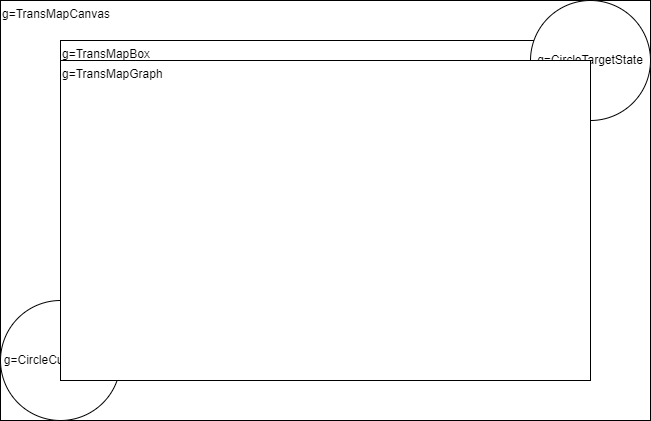

The diagram above was exported from draw.io. Its source (the exported page's mxGraphModel, read from the mxfile embedded in the PNG):
<mxGraphModel dx="1038" dy="659" grid="1" gridSize="10" guides="1" tooltips="1" connect="1" arrows="1" fold="1" page="1" pageScale="1" pageWidth="850" pageHeight="1100" math="0" shadow="0">
  <root>
    <mxCell id="0" />
    <mxCell id="1" parent="0" />
    <mxCell id="1EsCbHDfM9oKgXimRBWY-5" value="g=TransMapCanvas" style="rounded=0;whiteSpace=wrap;html=1;align=left;verticalAlign=top;" vertex="1" parent="1">
      <mxGeometry x="100" y="120" width="650" height="420" as="geometry" />
    </mxCell>
    <mxCell id="1EsCbHDfM9oKgXimRBWY-11" value="g=TransYears" style="rounded=0;whiteSpace=wrap;html=1;align=left;verticalAlign=top;" vertex="1" parent="1">
      <mxGeometry x="160" y="160" width="530" height="20" as="geometry" />
    </mxCell>
    <mxCell id="1EsCbHDfM9oKgXimRBWY-6" value="" style="rounded=1;whiteSpace=wrap;html=1;fillColor=none;" vertex="1" parent="1">
      <mxGeometry x="160" y="160" width="120" height="30" as="geometry" />
    </mxCell>
    <mxCell id="1EsCbHDfM9oKgXimRBWY-8" value="" style="rounded=1;whiteSpace=wrap;html=1;fillColor=none;" vertex="1" parent="1">
      <mxGeometry x="290" y="160" width="120" height="30" as="geometry" />
    </mxCell>
    <mxCell id="1EsCbHDfM9oKgXimRBWY-9" value="" style="rounded=1;whiteSpace=wrap;html=1;fillColor=none;" vertex="1" parent="1">
      <mxGeometry x="420" y="160" width="120" height="30" as="geometry" />
    </mxCell>
    <mxCell id="1EsCbHDfM9oKgXimRBWY-10" value="" style="rounded=1;whiteSpace=wrap;html=1;fillColor=none;" vertex="1" parent="1">
      <mxGeometry x="550" y="160" width="120" height="30" as="geometry" />
    </mxCell>
    <mxCell id="1EsCbHDfM9oKgXimRBWY-2" value="g=TransMapBox" style="rounded=0;whiteSpace=wrap;html=1;align=left;verticalAlign=top;fillColor=default;" vertex="1" parent="1">
      <mxGeometry x="160" y="160" width="530" height="340" as="geometry" />
    </mxCell>
    <mxCell id="1EsCbHDfM9oKgXimRBWY-3" value="g=CircleTargetState" style="ellipse;whiteSpace=wrap;html=1;" vertex="1" parent="1">
      <mxGeometry x="630" y="120" width="120" height="120" as="geometry" />
    </mxCell>
    <mxCell id="1EsCbHDfM9oKgXimRBWY-4" value="g=CircleCurrentState" style="ellipse;whiteSpace=wrap;html=1;" vertex="1" parent="1">
      <mxGeometry x="100" y="420" width="120" height="120" as="geometry" />
    </mxCell>
    <mxCell id="1EsCbHDfM9oKgXimRBWY-13" value="g=TransMapGraph" style="rounded=0;whiteSpace=wrap;html=1;align=left;verticalAlign=top;fillColor=default;" vertex="1" parent="1">
      <mxGeometry x="160" y="180" width="530" height="320" as="geometry" />
    </mxCell>
  </root>
</mxGraphModel>